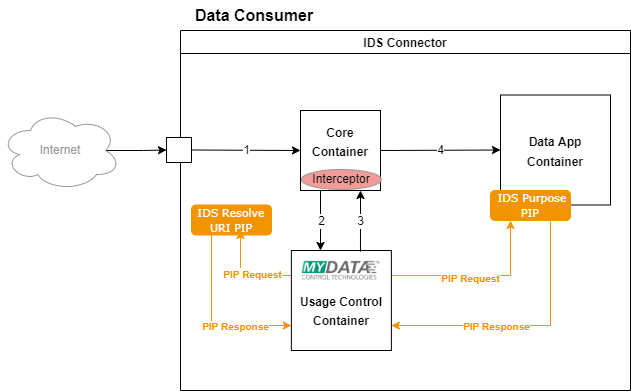

The diagram above was exported from draw.io. Its source (the exported page's mxGraphModel, read from the mxfile embedded in the PNG):
<mxGraphModel dx="1313" dy="1153" grid="1" gridSize="10" guides="1" tooltips="1" connect="1" arrows="1" fold="1" page="1" pageScale="1" pageWidth="850" pageHeight="1100" math="0" shadow="0">
  <root>
    <mxCell id="0" />
    <mxCell id="1" parent="0" />
    <mxCell id="TRydLzL9JiSn3HTWZwy2-26" value="IDS Connector" style="swimlane;startSize=23;" vertex="1" parent="1">
      <mxGeometry x="200" y="200" width="450" height="360" as="geometry" />
    </mxCell>
    <mxCell id="TRydLzL9JiSn3HTWZwy2-38" value="&lt;font style=&quot;font-size: 12px;&quot;&gt;&lt;b&gt;Data App Container&lt;/b&gt;&lt;/font&gt;" style="whiteSpace=wrap;html=1;aspect=fixed;fontSize=16;" vertex="1" parent="TRydLzL9JiSn3HTWZwy2-26">
      <mxGeometry x="320" y="64.5" width="110" height="110" as="geometry" />
    </mxCell>
    <mxCell id="TRydLzL9JiSn3HTWZwy2-39" value="&lt;font style=&quot;font-size: 12px;&quot;&gt;&lt;b&gt;Core Container&lt;br&gt;&lt;br&gt;&lt;/b&gt;&lt;/font&gt;" style="whiteSpace=wrap;html=1;aspect=fixed;fontSize=16;" vertex="1" parent="TRydLzL9JiSn3HTWZwy2-26">
      <mxGeometry x="120" y="80" width="80" height="80" as="geometry" />
    </mxCell>
    <mxCell id="TRydLzL9JiSn3HTWZwy2-40" value="" style="whiteSpace=wrap;html=1;aspect=fixed;fontSize=12;" vertex="1" parent="TRydLzL9JiSn3HTWZwy2-26">
      <mxGeometry x="-14" y="107" width="25" height="25" as="geometry" />
    </mxCell>
    <mxCell id="TRydLzL9JiSn3HTWZwy2-42" value="" style="endArrow=classic;html=1;rounded=0;fontSize=12;fontColor=#999999;exitX=1;exitY=0.5;exitDx=0;exitDy=0;entryX=0;entryY=0.5;entryDx=0;entryDy=0;" edge="1" parent="TRydLzL9JiSn3HTWZwy2-26" source="TRydLzL9JiSn3HTWZwy2-40" target="TRydLzL9JiSn3HTWZwy2-39">
      <mxGeometry relative="1" as="geometry">
        <mxPoint x="260" y="140" as="sourcePoint" />
        <mxPoint x="360" y="140" as="targetPoint" />
      </mxGeometry>
    </mxCell>
    <mxCell id="TRydLzL9JiSn3HTWZwy2-43" value="1" style="edgeLabel;resizable=0;html=1;align=center;verticalAlign=middle;fontSize=12;fontColor=#000000;strokeColor=#999999;" connectable="0" vertex="1" parent="TRydLzL9JiSn3HTWZwy2-42">
      <mxGeometry relative="1" as="geometry" />
    </mxCell>
    <mxCell id="TRydLzL9JiSn3HTWZwy2-45" value="" style="endArrow=classic;html=1;rounded=0;fontSize=12;fontColor=#999999;exitX=1;exitY=0.5;exitDx=0;exitDy=0;entryX=0;entryY=0.5;entryDx=0;entryDy=0;" edge="1" parent="TRydLzL9JiSn3HTWZwy2-26" source="TRydLzL9JiSn3HTWZwy2-39" target="TRydLzL9JiSn3HTWZwy2-38">
      <mxGeometry relative="1" as="geometry">
        <mxPoint x="260" y="140" as="sourcePoint" />
        <mxPoint x="360" y="140" as="targetPoint" />
      </mxGeometry>
    </mxCell>
    <mxCell id="TRydLzL9JiSn3HTWZwy2-46" value="4" style="edgeLabel;resizable=0;html=1;align=center;verticalAlign=middle;fontSize=12;fontColor=#000000;strokeColor=#999999;" connectable="0" vertex="1" parent="TRydLzL9JiSn3HTWZwy2-45">
      <mxGeometry relative="1" as="geometry" />
    </mxCell>
    <mxCell id="6kmBKWa2Jg41iVCyh2Mh-8" style="edgeStyle=orthogonalEdgeStyle;rounded=0;orthogonalLoop=1;jettySize=auto;html=1;exitX=0;exitY=0.25;exitDx=0;exitDy=0;fontSize=11;fontColor=#000000;strokeColor=#F29400;" edge="1" parent="TRydLzL9JiSn3HTWZwy2-26" source="TRydLzL9JiSn3HTWZwy2-47">
      <mxGeometry relative="1" as="geometry">
        <mxPoint x="60" y="200" as="targetPoint" />
      </mxGeometry>
    </mxCell>
    <mxCell id="6kmBKWa2Jg41iVCyh2Mh-9" value="&lt;font color=&quot;#f29400&quot; style=&quot;font-size: 10px;&quot;&gt;&lt;b&gt;PIP Request&lt;/b&gt;&lt;/font&gt;" style="edgeLabel;html=1;align=center;verticalAlign=middle;resizable=0;points=[];fontSize=11;fontColor=#000000;" vertex="1" connectable="0" parent="6kmBKWa2Jg41iVCyh2Mh-8">
      <mxGeometry x="-0.182" y="-2" relative="1" as="geometry">
        <mxPoint as="offset" />
      </mxGeometry>
    </mxCell>
    <mxCell id="6kmBKWa2Jg41iVCyh2Mh-10" style="edgeStyle=orthogonalEdgeStyle;rounded=0;orthogonalLoop=1;jettySize=auto;html=1;exitX=0;exitY=0.75;exitDx=0;exitDy=0;entryX=0.25;entryY=1;entryDx=0;entryDy=0;fontSize=10;fontColor=#F29400;strokeColor=#F29400;startArrow=classic;startFill=1;endArrow=none;endFill=0;" edge="1" parent="TRydLzL9JiSn3HTWZwy2-26" source="TRydLzL9JiSn3HTWZwy2-47" target="6kmBKWa2Jg41iVCyh2Mh-2">
      <mxGeometry relative="1" as="geometry" />
    </mxCell>
    <mxCell id="6kmBKWa2Jg41iVCyh2Mh-11" value="&lt;b&gt;PIP Response&lt;/b&gt;" style="edgeLabel;html=1;align=center;verticalAlign=middle;resizable=0;points=[];fontSize=10;fontColor=#F29400;" vertex="1" connectable="0" parent="6kmBKWa2Jg41iVCyh2Mh-10">
      <mxGeometry x="-0.3441" relative="1" as="geometry">
        <mxPoint as="offset" />
      </mxGeometry>
    </mxCell>
    <mxCell id="6kmBKWa2Jg41iVCyh2Mh-12" style="edgeStyle=orthogonalEdgeStyle;rounded=0;orthogonalLoop=1;jettySize=auto;html=1;exitX=1;exitY=0.75;exitDx=0;exitDy=0;entryX=0.75;entryY=1;entryDx=0;entryDy=0;fontSize=10;fontColor=#F29400;startArrow=classic;startFill=1;endArrow=none;endFill=0;strokeColor=#F29400;" edge="1" parent="TRydLzL9JiSn3HTWZwy2-26" source="TRydLzL9JiSn3HTWZwy2-47" target="6kmBKWa2Jg41iVCyh2Mh-1">
      <mxGeometry relative="1" as="geometry" />
    </mxCell>
    <mxCell id="6kmBKWa2Jg41iVCyh2Mh-15" value="&lt;b&gt;PIP Response&lt;/b&gt;" style="edgeLabel;html=1;align=center;verticalAlign=middle;resizable=0;points=[];fontSize=10;fontColor=#F29400;" vertex="1" connectable="0" parent="6kmBKWa2Jg41iVCyh2Mh-12">
      <mxGeometry x="-0.204" relative="1" as="geometry">
        <mxPoint as="offset" />
      </mxGeometry>
    </mxCell>
    <mxCell id="6kmBKWa2Jg41iVCyh2Mh-13" style="edgeStyle=orthogonalEdgeStyle;rounded=0;orthogonalLoop=1;jettySize=auto;html=1;exitX=1;exitY=0.25;exitDx=0;exitDy=0;entryX=0.25;entryY=1;entryDx=0;entryDy=0;fontSize=10;fontColor=#F29400;startArrow=none;startFill=0;endArrow=classic;endFill=1;strokeColor=#F29400;" edge="1" parent="TRydLzL9JiSn3HTWZwy2-26" source="TRydLzL9JiSn3HTWZwy2-47" target="6kmBKWa2Jg41iVCyh2Mh-1">
      <mxGeometry relative="1" as="geometry" />
    </mxCell>
    <mxCell id="6kmBKWa2Jg41iVCyh2Mh-14" value="&lt;b&gt;PIP Request&lt;/b&gt;" style="edgeLabel;html=1;align=center;verticalAlign=middle;resizable=0;points=[];fontSize=10;fontColor=#F29400;" vertex="1" connectable="0" parent="6kmBKWa2Jg41iVCyh2Mh-13">
      <mxGeometry x="-0.0911" y="-2" relative="1" as="geometry">
        <mxPoint as="offset" />
      </mxGeometry>
    </mxCell>
    <mxCell id="TRydLzL9JiSn3HTWZwy2-47" value="&lt;font style=&quot;font-size: 12px;&quot;&gt;&lt;b&gt;&lt;br&gt;Usage Control Container&lt;/b&gt;&lt;/font&gt;" style="whiteSpace=wrap;html=1;aspect=fixed;fontSize=16;" vertex="1" parent="TRydLzL9JiSn3HTWZwy2-26">
      <mxGeometry x="110.87" y="220" width="100" height="100" as="geometry" />
    </mxCell>
    <mxCell id="TRydLzL9JiSn3HTWZwy2-48" value="" style="shape=image;verticalLabelPosition=bottom;labelBackgroundColor=default;verticalAlign=top;aspect=fixed;imageAspect=0;image=data:image/png,(base64 omitted: 13260 chars);" vertex="1" parent="TRydLzL9JiSn3HTWZwy2-26">
      <mxGeometry x="119.99999999999999" y="230" width="81.74" height="20" as="geometry" />
    </mxCell>
    <mxCell id="TRydLzL9JiSn3HTWZwy2-54" value="" style="endArrow=classic;html=1;rounded=0;fontSize=12;fontColor=#000000;exitX=0.25;exitY=1;exitDx=0;exitDy=0;" edge="1" parent="TRydLzL9JiSn3HTWZwy2-26" source="TRydLzL9JiSn3HTWZwy2-39">
      <mxGeometry relative="1" as="geometry">
        <mxPoint x="290" y="120" as="sourcePoint" />
        <mxPoint x="140" y="220" as="targetPoint" />
      </mxGeometry>
    </mxCell>
    <mxCell id="TRydLzL9JiSn3HTWZwy2-55" value="2" style="edgeLabel;resizable=0;html=1;align=center;verticalAlign=middle;fontSize=12;fontColor=#000000;strokeColor=#999999;" connectable="0" vertex="1" parent="TRydLzL9JiSn3HTWZwy2-54">
      <mxGeometry relative="1" as="geometry" />
    </mxCell>
    <mxCell id="TRydLzL9JiSn3HTWZwy2-56" value="" style="endArrow=classic;html=1;rounded=0;fontSize=12;fontColor=#000000;entryX=0.75;entryY=1;entryDx=0;entryDy=0;exitX=0.691;exitY=0.01;exitDx=0;exitDy=0;exitPerimeter=0;" edge="1" parent="TRydLzL9JiSn3HTWZwy2-26" source="TRydLzL9JiSn3HTWZwy2-47" target="TRydLzL9JiSn3HTWZwy2-39">
      <mxGeometry relative="1" as="geometry">
        <mxPoint x="180" y="220" as="sourcePoint" />
        <mxPoint x="410" y="210" as="targetPoint" />
      </mxGeometry>
    </mxCell>
    <mxCell id="TRydLzL9JiSn3HTWZwy2-57" value="3" style="edgeLabel;resizable=0;html=1;align=center;verticalAlign=middle;fontSize=12;fontColor=#000000;strokeColor=#999999;" connectable="0" vertex="1" parent="TRydLzL9JiSn3HTWZwy2-56">
      <mxGeometry relative="1" as="geometry" />
    </mxCell>
    <mxCell id="6kmBKWa2Jg41iVCyh2Mh-1" value="&lt;span style=&quot;color: rgb(255 , 255 , 255) ; font-family: &amp;quot;verdana&amp;quot;&quot;&gt;&lt;font style=&quot;font-size: 11px;&quot;&gt;&amp;nbsp;IDS Purpose PIP&lt;/font&gt;&lt;/span&gt;" style="rounded=1;whiteSpace=wrap;html=1;fillColor=#F29400;strokeColor=#F29400;" vertex="1" parent="TRydLzL9JiSn3HTWZwy2-26">
      <mxGeometry x="310" y="160" width="80" height="30" as="geometry" />
    </mxCell>
    <mxCell id="6kmBKWa2Jg41iVCyh2Mh-2" value="&lt;span style=&quot;color: rgb(255 , 255 , 255) ; font-family: &amp;quot;verdana&amp;quot;&quot;&gt;&lt;font style=&quot;font-size: 11px;&quot;&gt;IDS Resolve URI PIP&lt;/font&gt;&lt;/span&gt;" style="rounded=1;whiteSpace=wrap;html=1;fillColor=#F29400;strokeColor=#F29400;" vertex="1" parent="TRydLzL9JiSn3HTWZwy2-26">
      <mxGeometry x="11" y="174.5" width="80" height="30" as="geometry" />
    </mxCell>
    <mxCell id="6kmBKWa2Jg41iVCyh2Mh-16" value="&lt;font style=&quot;font-size: 12px;&quot; color=&quot;#000000&quot;&gt;Interceptor&lt;/font&gt;" style="ellipse;whiteSpace=wrap;html=1;fontSize=10;fontColor=#F29400;strokeColor=#999999;fillColor=#F19C99;" vertex="1" parent="TRydLzL9JiSn3HTWZwy2-26">
      <mxGeometry x="120.87" y="139" width="80" height="20" as="geometry" />
    </mxCell>
    <mxCell id="TRydLzL9JiSn3HTWZwy2-37" value="&lt;font style=&quot;font-size: 16px;&quot;&gt;&lt;b&gt;Data Consumer&lt;/b&gt;&lt;/font&gt;" style="text;html=1;strokeColor=none;fillColor=none;align=center;verticalAlign=middle;whiteSpace=wrap;rounded=0;" vertex="1" parent="1">
      <mxGeometry x="200" y="170" width="147.5" height="30" as="geometry" />
    </mxCell>
    <mxCell id="TRydLzL9JiSn3HTWZwy2-44" style="edgeStyle=orthogonalEdgeStyle;rounded=0;orthogonalLoop=1;jettySize=auto;html=1;exitX=0.875;exitY=0.5;exitDx=0;exitDy=0;exitPerimeter=0;entryX=0;entryY=0.5;entryDx=0;entryDy=0;fontSize=12;fontColor=#999999;" edge="1" parent="1" source="TRydLzL9JiSn3HTWZwy2-41" target="TRydLzL9JiSn3HTWZwy2-40">
      <mxGeometry relative="1" as="geometry" />
    </mxCell>
    <mxCell id="TRydLzL9JiSn3HTWZwy2-41" value="&lt;font color=&quot;#999999&quot;&gt;Internet&lt;/font&gt;" style="ellipse;shape=cloud;whiteSpace=wrap;html=1;fontSize=12;strokeColor=#999999;" vertex="1" parent="1">
      <mxGeometry x="20" y="280" width="120" height="80" as="geometry" />
    </mxCell>
  </root>
</mxGraphModel>